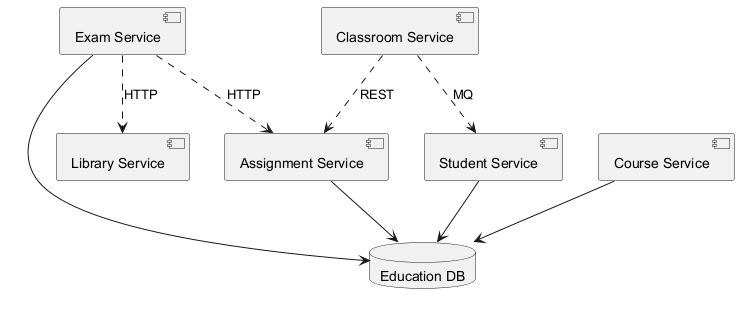

The diagram above was rendered by PlantUML. Its source (embedded in the PNG):
@startuml

component "Exam Service" as C_ExamService
component "Assignment Service" as C_AssignmentService
component "Student Service" as C_StudentService
component "Library Service" as C_LibraryService
component "Course Service" as C_CourseService
component "Classroom Service" as C_ClassroomService
database "Education DB" as DB_education
C_ExamService --> DB_education
C_AssignmentService --> DB_education
C_StudentService --> DB_education
C_CourseService --> DB_education
C_ExamService ..> C_LibraryService : HTTP
C_ClassroomService ..> C_StudentService : MQ
C_ExamService ..> C_AssignmentService : HTTP
C_ClassroomService ..> C_AssignmentService : REST
@enduml